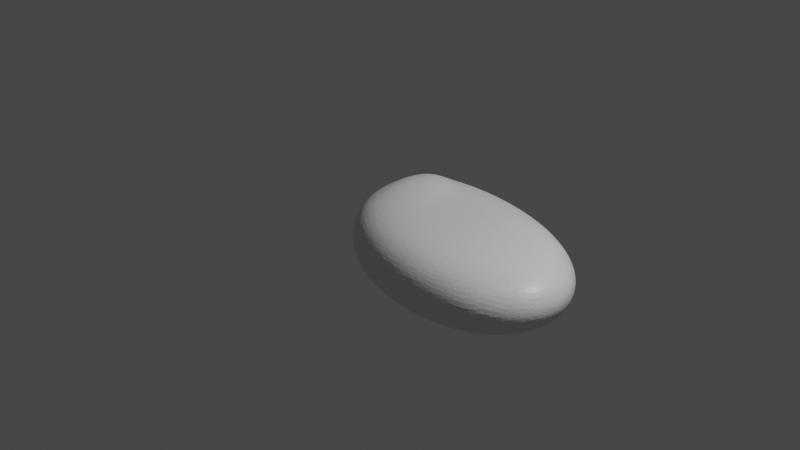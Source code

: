 # Source: IceBurg_Test.blend  (saved by Blender 2.80.75; exported with 4.5.12 LTS)
import bpy
from mathutils import Matrix  # noqa: F401  (used for matrix-valued properties, if any)

bpy.ops.wm.read_factory_settings(use_empty=True)
scene = bpy.context.scene
scene.name = 'Scene'

# ---- collections
col_collection = bpy.data.collections.new('Collection'); scene.collection.children.link(col_collection)

# ---- materials (node trees are filled in below, after node groups)
mat_material = bpy.data.materials.new('Material')
mat_material.alpha_threshold = 0.0
mat_material.use_transparent_shadow = False
mat_material.line_color = (0.0, 0.0, 0.0, 1.0)

# ---- material node trees
mat_material.use_nodes = True; mat_material.node_tree.nodes.clear()
_N = mat_material.node_tree.nodes; _L = mat_material.node_tree.links
n0 = _N.new('ShaderNodeOutputMaterial'); n0.name = 'Material Output'; n0.location = (300, 300)
n1 = _N.new('ShaderNodeBsdfPrincipled'); n1.name = 'Principled BSDF'; n1.location = (10, 300)
n1.distribution = 'GGX'
n1.subsurface_method = 'BURLEY'
n1.inputs[2].default_value = 0.4
n1.inputs[3].default_value = 1.45
n1.inputs[27].default_value = (0.0, 0.0, 0.0, 1.0)
n1.inputs[28].default_value = 1.0
_L.new(n1.outputs[0], n0.inputs[0])
n0.is_active_output = True

# ---- world
world_world = bpy.data.worlds.new('World'); scene.world = world_world
world_world.use_nodes = True; world_world.node_tree.nodes.clear()
_N = world_world.node_tree.nodes; _L = world_world.node_tree.links
n0 = _N.new('ShaderNodeOutputWorld'); n0.name = 'World Output'; n0.location = (300, 300)
n1 = _N.new('ShaderNodeBackground'); n1.name = 'Background'; n1.location = (10, 300)
n1.inputs[0].default_value = (0.05088, 0.05088, 0.05088, 1.0)
_L.new(n1.outputs[0], n0.inputs[0])
n0.is_active_output = True
world_world.color = (0.05088, 0.05088, 0.05088)
world_world.use_sun_shadow = False
world_world.sun_shadow_jitter_overblur = 0.0

# ---- cameras
cam_camera = bpy.data.cameras.new('Camera')
cam_camera.clip_end = 100.0
cam_camera.ortho_scale = 7.314

# ---- lights
light_light = bpy.data.lights.new('Light', 'POINT')
light_light.transmission_factor = 0.0
light_light.energy = 1000.0
light_light.shadow_soft_size = 0.1
light_light.shadow_maximum_resolution = 0.006
light_light.use_absolute_resolution = True

# ---- meshes
me_cube = bpy.data.meshes.new('Cube')
me_cube.from_pydata([(0.6596, -0.2814, -0.1355), (1.02, 1.448, 0.02618), (4.435, -2.376, -1.136), (5.173, 1.166, -0.805), (-1.003, 0.01445, 0.4078), (-0.6429, 1.744, 0.5695), (-2.202, -0.6643, 0.1438), (-1.464, 2.877, 0.4748), (-1.894, 3.101, -0.9628), (-2.632, -0.4403, -1.294), (4.005, -2.152, -2.574), (4.743, 1.39, -2.243), (0.4458, 1.287, 0.3968), (-0.2898, 1.418, 0.6371), (0.2863, 0.5216, 0.3253), (-0.4493, 0.6524, 0.5656)], [], [(0, 4, 6, 2), (6, 7, 8, 9), (7, 6, 4, 5), (5, 1, 3, 7), (1, 0, 2, 3), (1, 5, 13, 12), (11, 10, 9, 8), (7, 3, 11, 8), (2, 6, 9, 10), (3, 2, 10, 11), (13, 15, 14, 12), (4, 0, 14, 15), (0, 1, 12, 14), (5, 4, 15, 13)])
_uv = me_cube.uv_layers.new(name='UVMap')
_uv.uv.foreach_set('vector', [0.375, 0.0, 0.625, 0.0, 0.625, 0.25, 0.375, 0.25, 0.625, 0.5, 0.375, 0.5, 0.375, 0.5, 0.625, 0.5, 0.375, 0.5, 0.625, 0.5, 0.625, 0.75, 0.375, 0.75, 0.375, 0.75, 0.625, 0.75, 0.625, 1.0, 0.375, 1.0, 0.125, 0.5, 0.375, 0.5, 0.375, 0.75, 0.125, 0.75, 0.625, 0.75, 0.375, 0.75, 0.375, 0.75, 0.625, 0.75, 0.375, 0.25, 0.625, 0.25, 0.625, 0.5, 0.375, 0.5, 0.375, 1.0, 0.625, 1.0, 0.625, 1.0, 0.375, 1.0, 0.375, 0.25, 0.625, 0.25, 0.625, 0.25, 0.375, 0.25, 0.125, 0.75, 0.375, 0.75, 0.375, 0.75, 0.125, 0.75, 0.625, 0.5, 0.875, 0.5, 0.875, 0.75, 0.625, 0.75, 0.625, 0.0, 0.375, 0.0, 0.375, 0.0, 0.625, 0.0, 0.375, 0.5, 0.125, 0.5, 0.125, 0.5, 0.375, 0.5, 0.375, 0.75, 0.625, 0.75, 0.625, 0.75, 0.375, 0.75])
me_cube.materials.append(mat_material)
me_cube.use_remesh_preserve_volume = False
me_cube.use_remesh_preserve_attributes = False
me_cube.use_mirror_vertex_groups = False
me_cube.update()

# ---- objects
ob_cube = bpy.data.objects.new('Cube', me_cube)
ob_light = bpy.data.objects.new('Light', light_light)
ob_camera = bpy.data.objects.new('Camera', cam_camera)

# ---- transforms, parenting, visibility, modifiers, constraints
ob_cube.location = (0.0, 0.0, 0.0)
ob_cube.rotation_euler = (-0.08273, -0.2947, 0.04652)
ob_cube.scale = (0.4635, 0.4635, 0.4635)
ob_cube.lock_rotations_4d = False
ob_cube.empty_display_type = 'ARROWS'
ob_cube.lineart.crease_threshold = 0.0
_m = ob_cube.modifiers.new('Subdivision', 'SUBSURF')
_m.uv_smooth = 'NONE'
_m.levels = 6
_m.render_levels = 6
_m.show_only_control_edges = False
_m = ob_cube.modifiers.new('Displace', 'DISPLACE')
_m.mid_level = 0.6053
_m.strength = 0.5
_m = ob_cube.modifiers.new('Decimate', 'DECIMATE')
_m.ratio = 0.0536
_m.iterations = 2
_m.angle_limit = 0.0
_m.use_collapse_triangulate = True
ob_light.location = (4.076, 1.005, 5.904)
ob_light.rotation_euler = (0.6503, 0.05522, 1.866)
ob_light.lock_rotations_4d = False
ob_light.empty_display_type = 'ARROWS'
ob_light.color = (0.0, 0.0, 0.0, 0.0)
ob_light.lineart.crease_threshold = 0.0
ob_camera.location = (7.359, -6.926, 4.958)
ob_camera.rotation_euler = (1.109, 0.0, 0.8149)
ob_camera.lock_rotations_4d = False
ob_camera.empty_display_type = 'ARROWS'
ob_camera.color = (0.0, 0.0, 0.0, 0.0)
ob_camera.display_type = 'WIRE'
ob_camera.lineart.crease_threshold = 0.0

# ---- collection membership
col_collection.objects.link(ob_cube)
col_collection.objects.link(ob_light)
col_collection.objects.link(ob_camera)

# ---- scene / render settings (as saved in the file)
scene.camera = ob_camera
scene.frame_start = 1; scene.frame_end = 250; scene.frame_set(1)
scene.render.engine = 'BLENDER_EEVEE_NEXT'
scene.cycles.use_denoising = False
scene.cycles.samples = 128
scene.cycles.sampling_pattern = 'TABULATED_SOBOL'
scene.cycles.use_adaptive_sampling = False
scene.cycles.use_light_tree = False
scene.view_settings.view_transform = 'Filmic'
bpy.context.view_layer.update()
